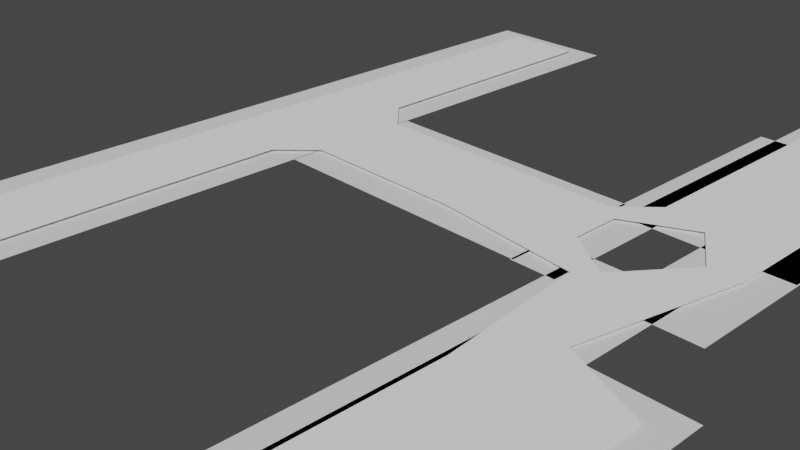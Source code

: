 # Source: coridor.blend  (saved by Blender 3.6.11; exported with 4.5.12 LTS)
import bpy
from mathutils import Matrix  # noqa: F401  (used for matrix-valued properties, if any)

bpy.ops.wm.read_factory_settings(use_empty=True)
scene = bpy.context.scene
scene.name = 'Scene'

# ---- collections
col_collection = bpy.data.collections.new('Collection'); scene.collection.children.link(col_collection)

# ---- materials (node trees are filled in below, after node groups)
mat_material_0 = bpy.data.materials.new('Material_0')
mat_material_0.use_backface_culling = True
mat_material_0.use_transparent_shadow = False
mat_material_0.diffuse_color = (1.0, 1.0, 1.0, 1.0)

# ---- material node trees
mat_material_0.use_nodes = True; mat_material_0.node_tree.nodes.clear()
_N = mat_material_0.node_tree.nodes; _L = mat_material_0.node_tree.links
n0 = _N.new('ShaderNodeBsdfPrincipled'); n0.name = 'Principled BSDF'; n0.location = (10, 300)
n0.distribution = 'GGX'
n0.subsurface_method = 'RANDOM_WALK_SKIN'
n0.inputs[0].default_value = (1.0, 1.0, 1.0, 1.0)
n0.inputs[2].default_value = 1.0
n0.inputs[27].default_value = (0.0, 0.0, 0.0, 1.0)
n0.inputs[28].default_value = 1.0
n1 = _N.new('ShaderNodeOutputMaterial'); n1.name = 'Material Output'; n1.location = (320, 270)
_L.new(n0.outputs[0], n1.inputs[0])
n1.is_active_output = True

# ---- world
world_world = bpy.data.worlds.new('World'); scene.world = world_world
world_world.use_nodes = True; world_world.node_tree.nodes.clear()
_N = world_world.node_tree.nodes; _L = world_world.node_tree.links
n0 = _N.new('ShaderNodeOutputWorld'); n0.name = 'World Output'; n0.location = (300, 300)
n1 = _N.new('ShaderNodeBackground'); n1.name = 'Background'; n1.location = (10, 300)
n1.inputs[0].default_value = (0.05088, 0.05088, 0.05088, 1.0)
_L.new(n1.outputs[0], n0.inputs[0])
n0.is_active_output = True
world_world.color = (0.05088, 0.05088, 0.05088)
world_world.use_sun_shadow = False
world_world.sun_shadow_jitter_overblur = 0.0

# ---- cameras
cam_camera = bpy.data.cameras.new('Camera')
cam_camera.clip_end = 100.0
cam_camera.ortho_scale = 7.314

# ---- meshes
me_plane_006 = bpy.data.meshes.new('Plane.006')
me_plane_006.from_pydata([(-1.0, -1.0, 0.0), (1.0, -1.0, 0.0), (-1.0, 1.0, 0.0), (1.0, 1.0, 0.0), (-10.23, -0.8565, 0.0), (-7.298, -0.8565, 0.0), (-10.23, 3.042, 0.0), (-7.298, 3.042, 0.0), (-7.314, 0.7686, 0.0), (-1.687, 0.7686, 0.0), (-7.314, 1.491, 0.0), (-1.687, 1.491, 0.0), (-1.735, 0.7618, 0.0), (-0.8117, 0.7618, 0.0), (-1.735, 2.599, 0.0), (-0.8117, 2.599, 0.0), (-1.424, 1.38, 0.0), (1.856, 1.38, 0.0), (-1.424, 3.608, 0.0), (1.856, 3.608, 0.0), (0.1408, 0.7618, 0.0), (1.878, 0.7618, 0.0), (0.1408, 2.599, 0.0), (1.878, 2.599, 0.0), (-0.5434, -0.9966, 0.0), (2.85, -0.9966, 0.0), (-0.5434, 0.3921, 0.0), (2.85, 0.3921, 0.0)], [], [(0, 1, 3, 2), (4, 5, 7, 6), (8, 9, 11, 10), (12, 13, 15, 14), (16, 17, 19, 18), (20, 21, 23, 22), (24, 25, 27, 26)])
_uv = me_plane_006.uv_layers.new(name='UVMap')
_uv.uv.foreach_set('vector', [0.0, 0.0, 1.0, 0.0, 1.0, 1.0, 0.0, 1.0, 0.0, 0.0, 1.0, 0.0, 1.0, 1.0, 0.0, 1.0, 0.0, 0.0, 1.0, 0.0, 1.0, 1.0, 0.0, 1.0, 0.0, 0.0, 1.0, 0.0, 1.0, 1.0, 0.0, 1.0, 0.0, 0.0, 1.0, 0.0, 1.0, 1.0, 0.0, 1.0, 0.0, 0.0, 1.0, 0.0, 1.0, 1.0, 0.0, 1.0, 0.0, 0.0, 1.0, 0.0, 1.0, 1.0, 0.0, 1.0])
me_plane_006.materials.append(None)
me_plane_006.update()
me_mesh_0 = bpy.data.meshes.new('Mesh_0')
me_mesh_0.from_pydata([(2.135, 0.5264, 0.2), (1.535, 0.9264, 0.2), (1.935, 0.3264, 0.2), (1.535, 0.9264, 0.2), (0.1347, 0.5264, 0.2), (1.935, 0.3264, 0.2), (2.735, 1.326, 0.2), (3.135, 1.326, 0.2), (2.335, 1.926, 0.2), (3.135, 1.326, 0.2), (3.135, 2.726, 0.2), (2.335, 1.926, 0.2), (3.135, 4.126, 0.2), (1.735, 4.526, 0.2), (3.135, 2.726, 0.2), (1.735, 4.526, 0.2), (1.735, 2.126, 0.2), (3.135, 2.726, 0.2), (-2.265, -3.474, 0.2), (-2.265, -1.674, 0.2), (-3.265, -3.474, 0.2), (-2.265, -1.674, 0.2), (-3.265, -1.074, 0.2), (-3.265, -3.474, 0.2), (1.535, 1.526, 0.2), (1.335, 1.726, 0.2), (1.535, 0.9264, 0.2), (1.335, 1.726, 0.2), (0.1347, 0.5264, 0.2), (1.535, 0.9264, 0.2), (1.335, 1.726, 0.2), (-0.2653, 1.726, 0.2), (0.1347, 0.5264, 0.2), (3.135, 6.726, 0.2), (1.735, 6.726, 0.2), (3.135, 5.526, 0.2), (1.735, 6.726, 0.2), (1.735, 4.526, 0.2), (3.135, 5.526, 0.2), (-1.865, 1.726, 0.2), (-1.865, 0.5264, 0.2), (-0.2653, 1.726, 0.2), (-1.865, 0.5264, 0.2), (0.1347, 0.5264, 0.2), (-0.2653, 1.726, 0.2), (1.735, 4.526, 0.2), (3.135, 4.126, 0.2), (3.135, 5.526, 0.2), (-2.265, 5.526, 0.2), (-3.265, 5.526, 0.2), (-2.265, 3.926, 0.2), (-3.265, 5.526, 0.2), (-3.265, 3.326, 0.2), (-2.265, 3.926, 0.2), (1.335, 1.726, 0.2), (1.535, 1.526, 0.2), (1.735, 2.126, 0.2), (1.535, 1.526, 0.2), (2.335, 1.926, 0.2), (1.735, 2.126, 0.2), (2.335, 1.926, 0.2), (3.135, 2.726, 0.2), (1.735, 2.126, 0.2), (-2.265, 3.926, 0.2), (-3.265, 3.326, 0.2), (-2.265, 2.126, 0.2), (-3.265, 3.326, 0.2), (-3.265, 1.126, 0.2), (-2.265, 2.126, 0.2), (-1.865, 0.5264, 0.2), (-1.865, 1.726, 0.2), (-2.265, 0.1264, 0.2), (-1.865, 1.726, 0.2), (-2.265, 2.126, 0.2), (-2.265, 0.1264, 0.2), (-2.265, 2.126, 0.2), (-3.265, 1.126, 0.2), (-2.265, 0.1264, 0.2), (-2.265, -1.674, 0.2), (-2.265, 0.1264, 0.2), (-3.265, -1.074, 0.2), (-2.265, 0.1264, 0.2), (-3.265, 1.126, 0.2), (-3.265, -1.074, 0.2), (2.135, 0.5264, 0.2), (3.135, 1.326, 0.2), (2.735, 1.326, 0.2), (2.135, 0.5264, 0.2), (1.935, 0.3264, 0.2), (3.135, 1.326, 0.2), (1.935, 0.3264, 0.2), (2.735, -0.6736, 0.2), (3.135, 1.326, 0.2), (1.935, 0.3264, 0.2), (2.135, -1.474, 0.2), (2.735, -0.6736, 0.2), (3.735, -3.674, 0.2), (3.735, -2.274, 0.2), (2.135, -3.674, 0.2), (3.735, -2.274, 0.2), (2.135, -1.474, 0.2), (2.135, -3.674, 0.2), (2.735, -0.6736, 0.2), (2.135, -1.474, 0.2), (3.735, -1.074, 0.2), (2.135, -1.474, 0.2), (3.735, -2.274, 0.2), (3.735, -1.074, 0.2)], [], [(0, 1, 2), (3, 4, 5), (6, 7, 8), (9, 10, 11), (12, 13, 14), (15, 16, 17), (18, 19, 20), (21, 22, 23), (24, 25, 26), (27, 28, 29), (30, 31, 32), (33, 34, 35), (36, 37, 38), (39, 40, 41), (42, 43, 44), (45, 46, 47), (48, 49, 50), (51, 52, 53), (54, 55, 56), (57, 58, 59), (60, 61, 62), (63, 64, 65), (66, 67, 68), (69, 70, 71), (72, 73, 74), (75, 76, 77), (78, 79, 80), (81, 82, 83), (84, 85, 86), (87, 88, 89), (90, 91, 92), (93, 94, 95), (96, 97, 98), (99, 100, 101), (102, 103, 104), (105, 106, 107)])
me_mesh_0.materials.append(mat_material_0)
me_mesh_0.update()

# ---- objects
ob_plane_001 = bpy.data.objects.new('Plane.001', me_plane_006)
ob_mesh_0 = bpy.data.objects.new('Mesh_0', me_mesh_0)
ob_camera = bpy.data.objects.new('Camera', cam_camera)

# ---- transforms, parenting, visibility, modifiers, constraints
ob_plane_001.location = (2.366, -1.698, 0.0)
ob_plane_001.scale = (0.5893, 2.446, 1.0)
ob_mesh_0.location = (0.0, 0.0, -0.1648)
ob_mesh_0.rotation_mode = 'QUATERNION'
ob_mesh_0.rotation_quaternion = (1.0, 0.0, 0.0, 0.0)
ob_camera.location = (7.359, -6.926, 4.958)
ob_camera.rotation_euler = (1.109, 0.0, 0.8149)
ob_camera.lock_rotations_4d = False
ob_camera.empty_display_type = 'ARROWS'
ob_camera.color = (0.0, 0.0, 0.0, 0.0)
ob_camera.display_type = 'WIRE'
ob_camera.lineart.crease_threshold = 0.0

# ---- collection membership
scene.collection.objects.link(ob_plane_001)
scene.collection.objects.link(ob_mesh_0)
col_collection.objects.link(ob_camera)

# ---- scene / render settings (as saved in the file)
scene.camera = ob_camera
scene.frame_start = 1; scene.frame_end = 250; scene.frame_set(0)
scene.render.engine = 'BLENDER_EEVEE_NEXT'
scene.cycles.sampling_pattern = 'TABULATED_SOBOL'
scene.view_settings.view_transform = 'Filmic'
bpy.context.view_layer.update()

# ---- added for rendering (the .blend has no usable light): sun
light_auto_sun = bpy.data.lights.new('AutoSun', 'SUN')
light_auto_sun.energy = 3.0
light_auto_sun.angle = 0.0523599
ob_auto_sun = bpy.data.objects.new('AutoSun', light_auto_sun)
scene.collection.objects.link(ob_auto_sun)
ob_auto_sun.rotation_euler = (0.872665, 0.174533, 0.523599)
bpy.context.view_layer.update()
